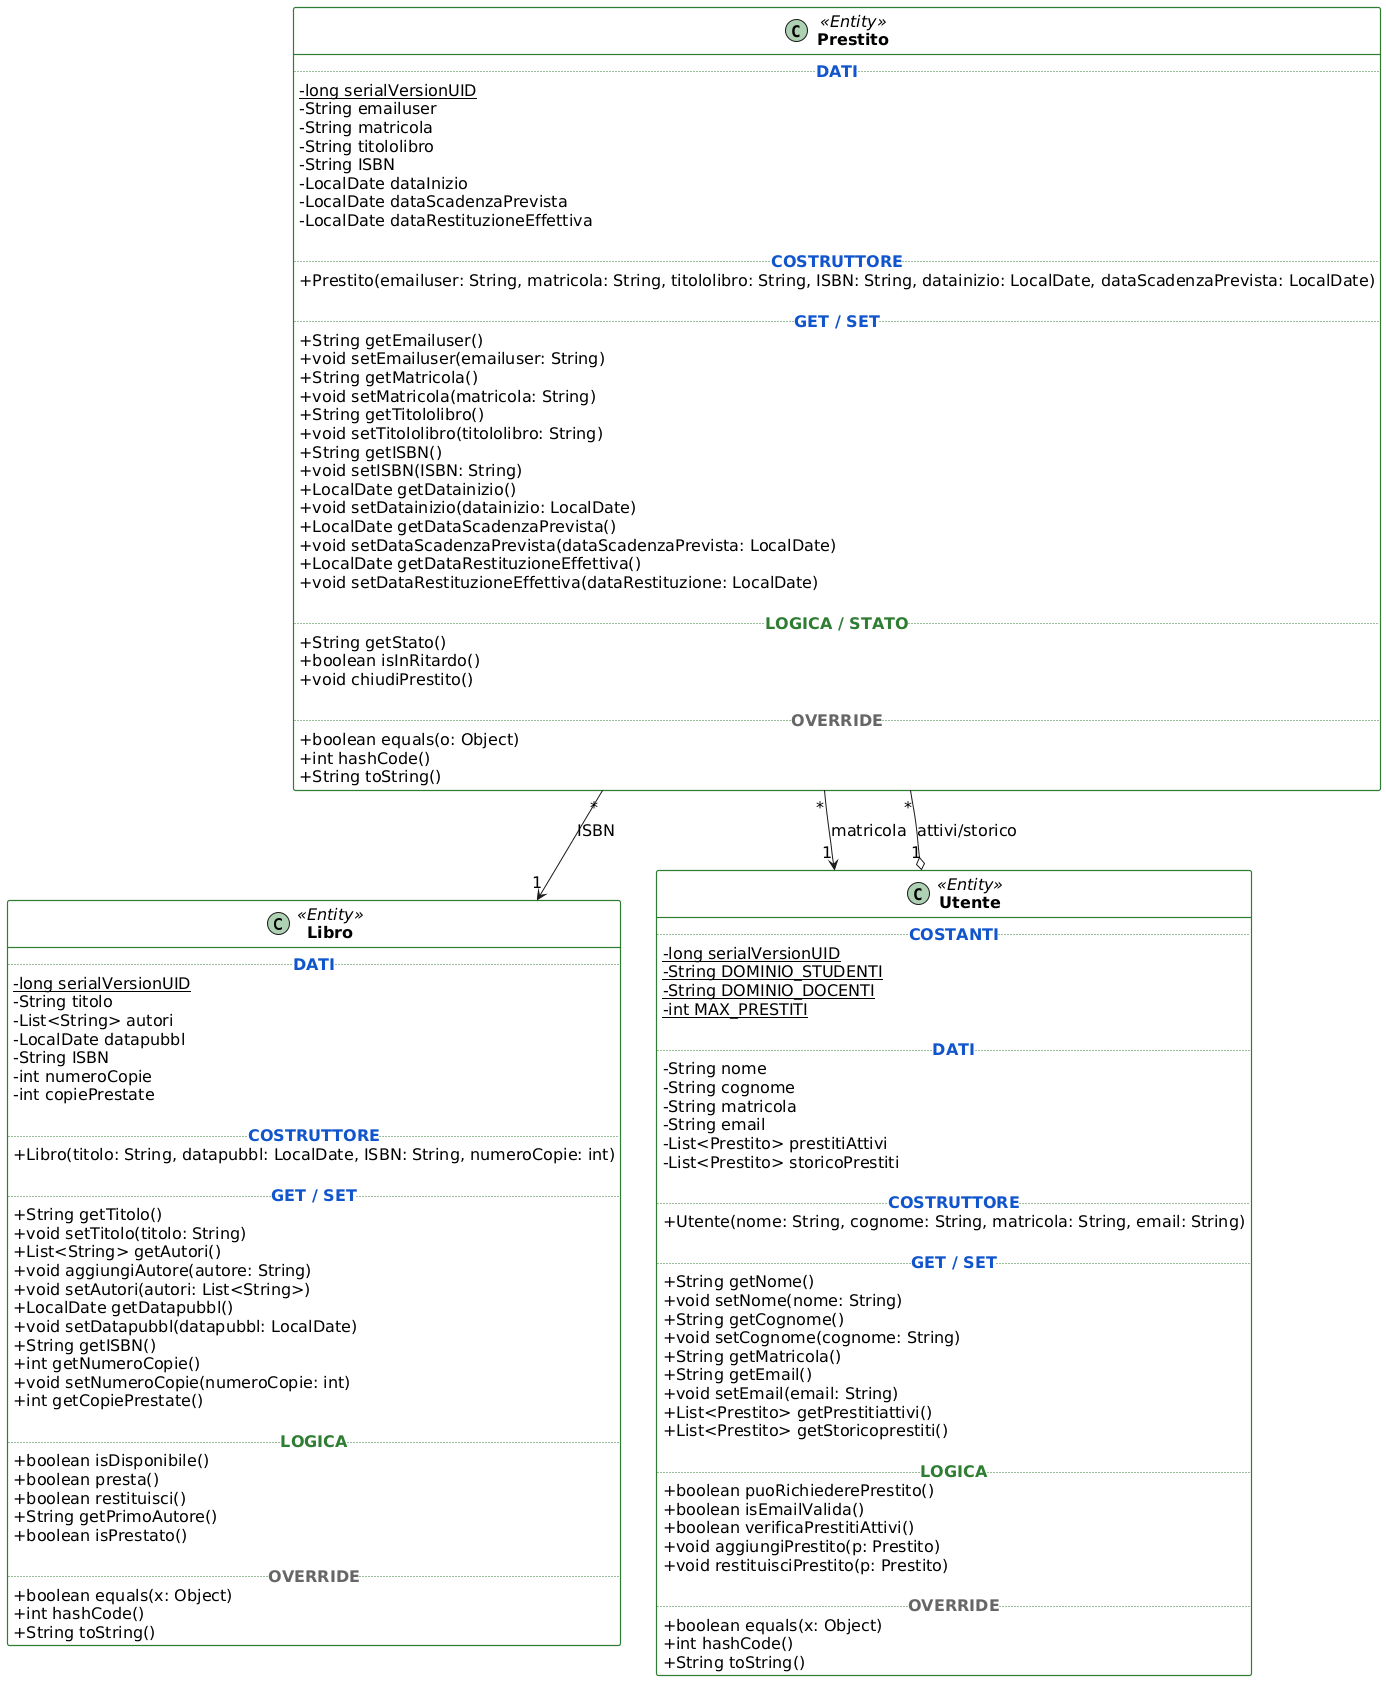

The diagram above was rendered by PlantUML. Its source (embedded in the PNG):
@startuml
' ======================
' THEME (dal tuo CSS JavaFX)
' ======================
skinparam backgroundColor #FFFFFF
skinparam defaultFontName Saira
skinparam defaultFontSize 16
skinparam ClassAttributeIconSize 0
skinparam shadowing false
skinparam roundcorner 4
skinparam classBorderThickness 1.2

<style>
  classDiagram {
    class {
      header {
        FontStyle bold
        FontSize 16
        FontColor #000000
      }
      FontColor #000000
    }
  }
</style>

skinparam class<<Entity>> {
  BackgroundColor #FFFFFF
  BorderColor #2E7D32
}

' ======================
' ENTITÀ
' ======================
class Libro <<Entity>> {
  .. <color:#1155CC><b>DATI</b></color> ..
  - {static} long serialVersionUID
  - String titolo
  - List<String> autori
  - LocalDate datapubbl
  - String ISBN
  - int numeroCopie
  - int copiePrestate

  .. <color:#1155CC><b>COSTRUTTORE</b></color> ..
  + Libro(titolo: String, datapubbl: LocalDate, ISBN: String, numeroCopie: int)

  .. <color:#1155CC><b>GET / SET</b></color> ..
  + String getTitolo()
  + void setTitolo(titolo: String)
  + List<String> getAutori()
  + void aggiungiAutore(autore: String)
  + void setAutori(autori: List<String>)
  + LocalDate getDatapubbl()
  + void setDatapubbl(datapubbl: LocalDate)
  + String getISBN()
  + int getNumeroCopie()
  + void setNumeroCopie(numeroCopie: int)
  + int getCopiePrestate()

  .. <color:#2E7D32><b>LOGICA</b></color> ..
  + boolean isDisponibile()
  + boolean presta()
  + boolean restituisci()
  + String getPrimoAutore()
  + boolean isPrestato()

  .. <color:#666666><b>OVERRIDE</b></color> ..
  + boolean equals(x: Object)
  + int hashCode()
  + String toString()
}

class Prestito <<Entity>> {
  .. <color:#1155CC><b>DATI</b></color> ..
  - {static} long serialVersionUID
  - String emailuser
  - String matricola
  - String titololibro
  - String ISBN
  - LocalDate dataInizio
  - LocalDate dataScadenzaPrevista
  - LocalDate dataRestituzioneEffettiva

  .. <color:#1155CC><b>COSTRUTTORE</b></color> ..
  + Prestito(emailuser: String, matricola: String, titololibro: String, ISBN: String, datainizio: LocalDate, dataScadenzaPrevista: LocalDate)

  .. <color:#1155CC><b>GET / SET</b></color> ..
  + String getEmailuser()
  + void setEmailuser(emailuser: String)
  + String getMatricola()
  + void setMatricola(matricola: String)
  + String getTitololibro()
  + void setTitololibro(titololibro: String)
  + String getISBN()
  + void setISBN(ISBN: String)
  + LocalDate getDatainizio()
  + void setDatainizio(datainizio: LocalDate)
  + LocalDate getDataScadenzaPrevista()
  + void setDataScadenzaPrevista(dataScadenzaPrevista: LocalDate)
  + LocalDate getDataRestituzioneEffettiva()
  + void setDataRestituzioneEffettiva(dataRestituzione: LocalDate)

  .. <color:#2E7D32><b>LOGICA / STATO</b></color> ..
  + String getStato()
  + boolean isInRitardo()
  + void chiudiPrestito()

  .. <color:#666666><b>OVERRIDE</b></color> ..
  + boolean equals(o: Object)
  + int hashCode()
  + String toString()
}

class Utente <<Entity>> {
  .. <color:#1155CC><b>COSTANTI</b></color> ..
  - {static} long serialVersionUID
  - {static} String DOMINIO_STUDENTI
  - {static} String DOMINIO_DOCENTI
  - {static} int MAX_PRESTITI

  .. <color:#1155CC><b>DATI</b></color> ..
  - String nome
  - String cognome
  - String matricola
  - String email
  - List<Prestito> prestitiAttivi
  - List<Prestito> storicoPrestiti

  .. <color:#1155CC><b>COSTRUTTORE</b></color> ..
  + Utente(nome: String, cognome: String, matricola: String, email: String)

  .. <color:#1155CC><b>GET / SET</b></color> ..
  + String getNome()
  + void setNome(nome: String)
  + String getCognome()
  + void setCognome(cognome: String)
  + String getMatricola()
  + String getEmail()
  + void setEmail(email: String)
  + List<Prestito> getPrestitiattivi()
  + List<Prestito> getStoricoprestiti()

  .. <color:#2E7D32><b>LOGICA</b></color> ..
  + boolean puoRichiederePrestito()
  + boolean isEmailValida()
  + boolean verificaPrestitiAttivi()
  + void aggiungiPrestito(p: Prestito)
  + void restituisciPrestito(p: Prestito)

  .. <color:#666666><b>OVERRIDE</b></color> ..
  + boolean equals(x: Object)
  + int hashCode()
  + String toString()
}

' Relazioni (logiche) tra entità
Utente "1" o-- "*" Prestito : attivi/storico
Prestito "*" --> "1" Utente : matricola
Prestito "*" --> "1" Libro  : ISBN
@enduml